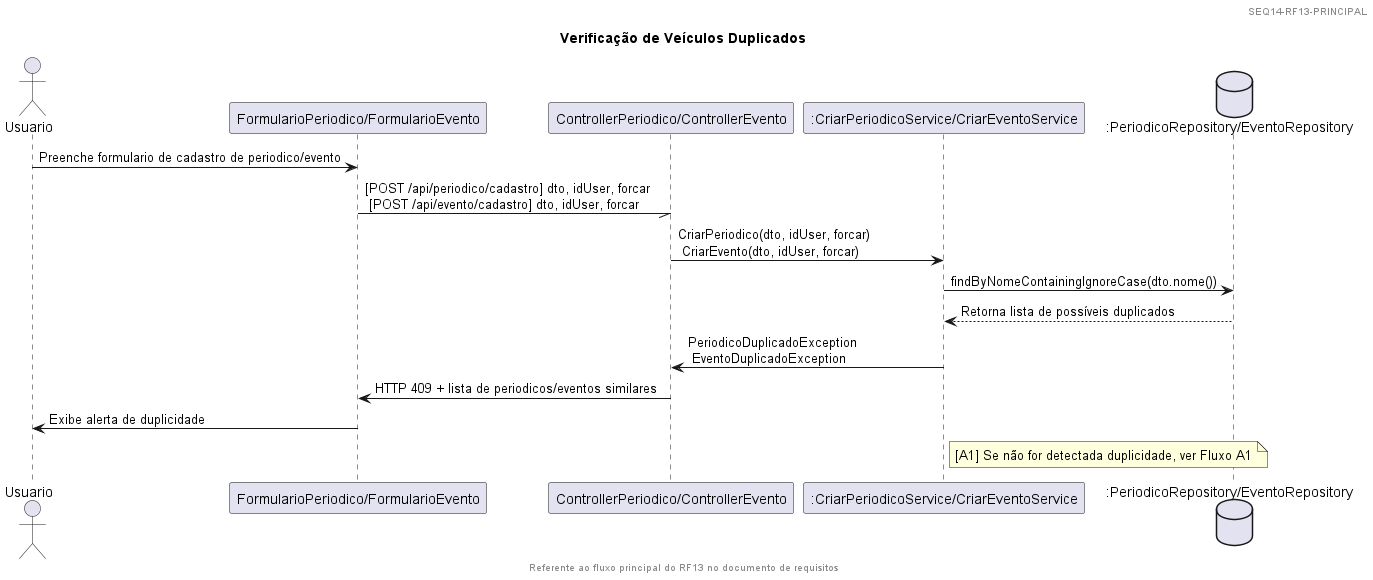

The diagram above was rendered by PlantUML. Its source (embedded in the PNG):
@startuml
header 
SEQ14-RF13-PRINCIPAL
endheader

footer
Referente ao fluxo principal do RF13 no documento de requisitos
endfooter

title Verificação de Veículos Duplicados

actor Usuario 
participant "FormularioPeriodico/FormularioEvento" as Formulario
participant "ControllerPeriodico/ControllerEvento" as Controller
participant ":CriarPeriodicoService/CriarEventoService" as Criar
database ":PeriodicoRepository/EventoRepository " as DB

Usuario -> Formulario : Preenche formulario de cadastro de periodico/evento
Formulario -// Controller : [POST /api/periodico/cadastro] dto, idUser, forcar \n [POST /api/evento/cadastro] dto, idUser, forcar
Controller -> Criar : CriarPeriodico(dto, idUser, forcar) \n CriarEvento(dto, idUser, forcar)
Criar -> DB : findByNomeContainingIgnoreCase(dto.nome())
DB --> Criar : Retorna lista de possíveis duplicados
Criar -> Controller : PeriodicoDuplicadoException \n EventoDuplicadoException
Controller -> Formulario : HTTP 409 + lista de periodicos/eventos similares
Formulario -> Usuario : Exibe alerta de duplicidade
note right of Criar
[A1] Se não for detectada duplicidade, ver Fluxo A1
end note
@enduml